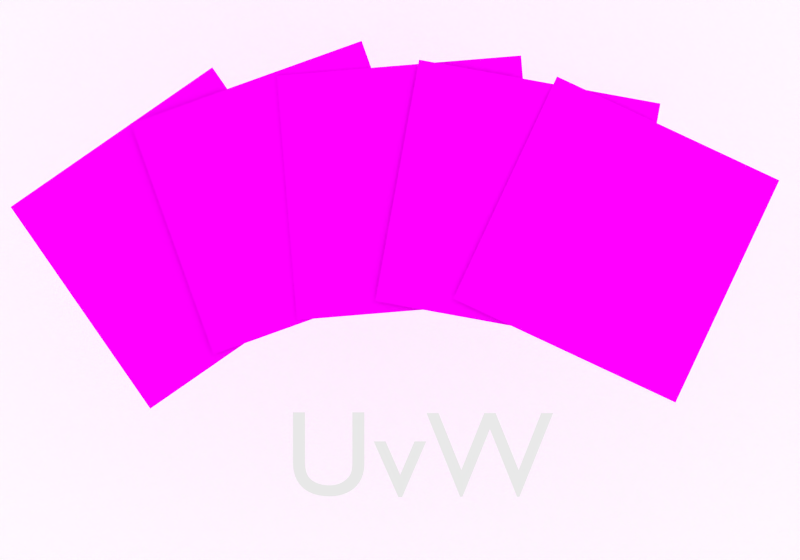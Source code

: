 # Source: uvw-logo.blend  (saved by Blender 2.73.0; exported with 4.5.12 LTS)
import bpy
from mathutils import Matrix  # noqa: F401  (used for matrix-valued properties, if any)

bpy.ops.wm.read_factory_settings(use_empty=True)
scene = bpy.context.scene
scene.name = 'Scene'

# ---- collections
col_collection_1 = bpy.data.collections.new('Collection 1'); scene.collection.children.link(col_collection_1)

# ---- images (referenced by path relative to the original .blend; pixels are not part of the script)
import os
ASSET_DIR = os.environ.get("B2B_ASSET_DIR", "")  # directory of the original .blend (textures are referenced by path, not embedded)
HERE = os.path.dirname(os.path.abspath(__file__))  # packed textures are extracted next to this script under _unpacked/

def load_image(name, relpath, width, height, colorspace="sRGB"):
    """Load a texture the original file referenced (path relative to the .blend, or extracted next to this script)."""
    p = next((c for c in (os.path.join(HERE, relpath), os.path.join(ASSET_DIR, relpath)) if relpath and os.path.exists(c)), "")
    if p:
        img = bpy.data.images.load(p, check_existing=True)
        img.name = name
    else:  # same state as the original file: an image datablock whose file is absent (Cycles renders it pink)
        img = bpy.data.images.new(name, width, height)
        img.source = "FILE"
        img.filepath = "//" + (relpath or name)
    img.colorspace_settings.name = colorspace
    return img
img_5_png = load_image('5.png', 'img/5.png', 1024, 1024, 'sRGB')
img_2_png = load_image('2.png', '2.png', 1024, 1024, 'sRGB')
img_3_png = load_image('3.png', 'img/3.png', 1024, 1024, 'sRGB')
img_4_png = load_image('4.png', 'img/4.png', 1024, 1024, 'sRGB')
img_uvw_title_bg_png_004 = load_image('uvw-title-bg.png.004', 'uvw-title-bg.png', 1024, 1024, 'sRGB')

# ---- materials (node trees are filled in below, after node groups)
mat_material = bpy.data.materials.new('Material')
mat_material.alpha_threshold = 0.0
mat_material.roughness = 0.5
mat_material_001 = bpy.data.materials.new('Material.001')
mat_material_001.alpha_threshold = 0.0
mat_material_001.roughness = 0.5
mat_material_002 = bpy.data.materials.new('Material.002')
mat_material_002.alpha_threshold = 0.0
mat_material_002.roughness = 0.5
mat_material_003 = bpy.data.materials.new('Material.003')
mat_material_003.alpha_threshold = 0.0
mat_material_003.roughness = 0.5
mat_material_004 = bpy.data.materials.new('Material.004')
mat_material_004.alpha_threshold = 0.0
mat_material_004.roughness = 0.5
mat_material_005 = bpy.data.materials.new('Material.005')
mat_material_005.alpha_threshold = 0.0
mat_material_005.roughness = 0.5

# ---- material node trees
mat_material.use_nodes = True; mat_material.node_tree.nodes.clear()
_N = mat_material.node_tree.nodes; _L = mat_material.node_tree.links
n0 = _N.new('ShaderNodeOutputMaterial'); n0.name = 'Material Output'; n0.location = (300, 300)
n1 = _N.new('ShaderNodeBsdfDiffuse'); n1.name = 'Diffuse BSDF'; n1.location = (10, 300)
n2 = _N.new('ShaderNodeRGB'); n2.name = 'RGB'; n2.location = (-180, 300)
n2.outputs[0].default_value = (1.0, 1.0, 1.0, 1.0)
_L.new(n1.outputs[0], n0.inputs[0])
_L.new(n2.outputs[0], n1.inputs[0])
n0.is_active_output = True
mat_material_001.use_nodes = True; mat_material_001.node_tree.nodes.clear()
_N = mat_material_001.node_tree.nodes; _L = mat_material_001.node_tree.links
n0 = _N.new('ShaderNodeOutputMaterial'); n0.name = 'Material Output'; n0.location = (300, 300)
n1 = _N.new('ShaderNodeBsdfDiffuse'); n1.name = 'Diffuse BSDF'; n1.location = (10, 300)
n2 = _N.new('ShaderNodeTexImage'); n2.name = 'Image Texture'; n2.location = (-180, 300)
n2.width = 140
n2.image = img_5_png
_L.new(n1.outputs[0], n0.inputs[0])
_L.new(n2.outputs[0], n1.inputs[0])
n0.is_active_output = True
mat_material_002.use_nodes = True; mat_material_002.node_tree.nodes.clear()
_N = mat_material_002.node_tree.nodes; _L = mat_material_002.node_tree.links
n0 = _N.new('ShaderNodeOutputMaterial'); n0.name = 'Material Output'; n0.location = (300, 300)
n1 = _N.new('ShaderNodeBsdfDiffuse'); n1.name = 'Diffuse BSDF'; n1.location = (10, 300)
n2 = _N.new('ShaderNodeTexImage'); n2.name = 'Image Texture'; n2.location = (-180, 300)
n2.width = 140
n2.image = img_2_png
_L.new(n1.outputs[0], n0.inputs[0])
_L.new(n2.outputs[0], n1.inputs[0])
n0.is_active_output = True
mat_material_003.use_nodes = True; mat_material_003.node_tree.nodes.clear()
_N = mat_material_003.node_tree.nodes; _L = mat_material_003.node_tree.links
n0 = _N.new('ShaderNodeOutputMaterial'); n0.name = 'Material Output'; n0.location = (300, 300)
n1 = _N.new('ShaderNodeBsdfDiffuse'); n1.name = 'Diffuse BSDF'; n1.location = (10, 300)
n2 = _N.new('ShaderNodeTexImage'); n2.name = 'Image Texture'; n2.location = (-180, 300)
n2.width = 140
n2.image = img_3_png
_L.new(n1.outputs[0], n0.inputs[0])
_L.new(n2.outputs[0], n1.inputs[0])
n0.is_active_output = True
mat_material_004.use_nodes = True; mat_material_004.node_tree.nodes.clear()
_N = mat_material_004.node_tree.nodes; _L = mat_material_004.node_tree.links
n0 = _N.new('ShaderNodeOutputMaterial'); n0.name = 'Material Output'; n0.location = (300, 300)
n1 = _N.new('ShaderNodeBsdfDiffuse'); n1.name = 'Diffuse BSDF'; n1.location = (10, 300)
n2 = _N.new('ShaderNodeTexImage'); n2.name = 'Image Texture'; n2.location = (-180, 300)
n2.width = 140
n2.image = img_4_png
_L.new(n1.outputs[0], n0.inputs[0])
_L.new(n2.outputs[0], n1.inputs[0])
n0.is_active_output = True
mat_material_005.use_nodes = True; mat_material_005.node_tree.nodes.clear()
_N = mat_material_005.node_tree.nodes; _L = mat_material_005.node_tree.links
n0 = _N.new('ShaderNodeOutputMaterial'); n0.name = 'Material Output'; n0.location = (300, 300)
n1 = _N.new('ShaderNodeBsdfDiffuse'); n1.name = 'Diffuse BSDF'; n1.location = (10, 300)
n2 = _N.new('ShaderNodeTexImage'); n2.name = 'Image Texture'; n2.location = (-180, 300)
n2.width = 140
n2.image = img_uvw_title_bg_png_004
_L.new(n1.outputs[0], n0.inputs[0])
_L.new(n2.outputs[0], n1.inputs[0])
n0.is_active_output = True

# ---- world
world_world = bpy.data.worlds.new('World'); scene.world = world_world
world_world.use_nodes = True; world_world.node_tree.nodes.clear()
_N = world_world.node_tree.nodes; _L = world_world.node_tree.links
n0 = _N.new('ShaderNodeOutputWorld'); n0.name = 'World Output'; n0.location = (300, 300)
n1 = _N.new('ShaderNodeBackground'); n1.name = 'Background'; n1.location = (10, 300)
n1.inputs[0].default_value = (1.0, 1.0, 1.0, 1.0)
_L.new(n1.outputs[0], n0.inputs[0])
n0.is_active_output = True
world_world.color = (0.05088, 0.05088, 0.05088)
world_world.use_sun_shadow = False
world_world.sun_shadow_jitter_overblur = 0.0
world_world.cycles.sampling_method = 'MANUAL'
world_world.cycles.sample_map_resolution = 256

# ---- cameras
cam_camera = bpy.data.cameras.new('Camera')
cam_camera.type = 'ORTHO'
cam_camera.clip_end = 100.0
cam_camera.lens = 35.0
cam_camera.sensor_width = 32.0
cam_camera.sensor_height = 18.0
cam_camera.ortho_scale = 15.3
cam_camera.dof.focus_distance = 0.0

# ---- lights
light_lamp = bpy.data.lights.new('Lamp', 'POINT')
light_lamp.transmission_factor = 0.0
light_lamp.cutoff_distance = 30.0
light_lamp.energy = 100.0
light_lamp.shadow_buffer_clip_start = 1.001
light_lamp.shadow_soft_size = 0.1
light_lamp.shadow_maximum_resolution = 0.006
light_lamp.use_absolute_resolution = True
light_lamp.cycles.use_multiple_importance_sampling = False

# ---- meshes
me_plane_001 = bpy.data.meshes.new('Plane.001')
me_plane_001.from_pydata([(-1.0, -1.0, 0.0), (1.0, -1.0, 0.0), (-1.0, 1.0, 0.0), (1.0, 1.0, 0.0)], [], [(0, 1, 3, 2)])
me_plane_001.materials.append(mat_material)
me_plane_001.use_remesh_preserve_volume = False
me_plane_001.use_remesh_preserve_attributes = False
me_plane_001.use_mirror_vertex_groups = False
me_plane_001.update()
me_plane = bpy.data.meshes.new('Plane')
me_plane.from_pydata([(-1.118, 1.904, -0.01704), (0.8821, 1.904, -0.01704), (-1.118, 3.904, -0.01704), (0.8821, 3.904, -0.01704)], [], [(0, 1, 3, 2)])
_uv = me_plane.uv_layers.new(name='UVMap')
_uv.uv.foreach_set('vector', [0.0001, 9.998e-05, 0.9999, 9.998e-05, 0.9999, 0.9999, 9.998e-05, 0.9999])
me_plane.materials.append(mat_material_001)
me_plane.use_remesh_preserve_volume = False
me_plane.use_remesh_preserve_attributes = False
me_plane.use_mirror_vertex_groups = False
me_plane.update()
me_plane_002 = bpy.data.meshes.new('Plane.002')
me_plane_002.from_pydata([(-0.9402, 1.792, 9.364e-06), (1.06, 1.792, 9.364e-06), (-0.9402, 3.792, 9.364e-06), (1.06, 3.792, 9.364e-06)], [], [(0, 1, 3, 2)])
_uv = me_plane_002.uv_layers.new(name='UVMap')
_uv.uv.foreach_set('vector', [0.0001, 9.998e-05, 0.9999, 9.998e-05, 0.9999, 0.9999, 9.998e-05, 0.9999])
me_plane_002.materials.append(mat_material_002)
me_plane_002.use_remesh_preserve_volume = False
me_plane_002.use_remesh_preserve_attributes = False
me_plane_002.use_mirror_vertex_groups = False
me_plane_002.update()
me_plane_003 = bpy.data.meshes.new('Plane.003')
me_plane_003.from_pydata([(-0.6724, 1.712, 0.008533), (1.328, 1.712, 0.008533), (-0.6724, 3.712, 0.008533), (1.328, 3.712, 0.008533)], [], [(0, 1, 3, 2)])
_uv = me_plane_003.uv_layers.new(name='UVMap')
_uv.uv.foreach_set('vector', [0.0001, 9.998e-05, 0.9999, 9.998e-05, 0.9999, 0.9999, 9.998e-05, 0.9999])
me_plane_003.materials.append(mat_material_003)
me_plane_003.use_remesh_preserve_volume = False
me_plane_003.use_remesh_preserve_attributes = False
me_plane_003.use_mirror_vertex_groups = False
me_plane_003.update()
me_plane_004 = bpy.data.meshes.new('Plane.004')
me_plane_004.from_pydata([(-0.4897, 1.747, 0.0341), (1.51, 1.747, 0.0341), (-0.4897, 3.747, 0.0341), (1.51, 3.747, 0.0341)], [], [(0, 1, 3, 2)])
_uv = me_plane_004.uv_layers.new(name='UVMap')
_uv.uv.foreach_set('vector', [0.0001, 9.998e-05, 0.9999, 9.998e-05, 0.9999, 0.9999, 9.998e-05, 0.9999])
me_plane_004.materials.append(mat_material_004)
me_plane_004.use_remesh_preserve_volume = False
me_plane_004.use_remesh_preserve_attributes = False
me_plane_004.use_mirror_vertex_groups = False
me_plane_004.update()
me_plane_005 = bpy.data.meshes.new('Plane.005')
me_plane_005.from_pydata([(-0.3861, 1.78, 0.02132), (1.614, 1.78, 0.02132), (-0.3861, 3.78, 0.02132), (1.614, 3.78, 0.02132)], [], [(0, 1, 3, 2)])
_uv = me_plane_005.uv_layers.new(name='UVMap')
_uv.uv.foreach_set('vector', [0.0001, 9.998e-05, 0.9999, 9.998e-05, 0.9999, 0.9999, 9.998e-05, 0.9999])
me_plane_005.materials.append(mat_material_005)
me_plane_005.use_remesh_preserve_volume = False
me_plane_005.use_remesh_preserve_attributes = False
me_plane_005.use_mirror_vertex_groups = False
me_plane_005.update()

# ---- curves / text
txt_text = bpy.data.curves.new('Text', 'FONT')
txt_text.dimensions = '2D'
txt_text.body = 'U'
txt_text.use_path_clamp = True
txt_text.bevel_resolution = 0
txt_text_002 = bpy.data.curves.new('Text.002', 'FONT')
txt_text_002.dimensions = '2D'
txt_text_002.body = 'vW'
txt_text_002.use_path_clamp = True
txt_text_002.bevel_resolution = 0

# ---- objects
ob_plane_001 = bpy.data.objects.new('Plane.001', me_plane_001)
ob_text = bpy.data.objects.new('Text', txt_text)
ob_plane = bpy.data.objects.new('Plane', me_plane)
ob_lamp = bpy.data.objects.new('Lamp', light_lamp)
ob_camera = bpy.data.objects.new('Camera', cam_camera)
ob_text_002 = bpy.data.objects.new('Text.002', txt_text_002)
ob_plane_002 = bpy.data.objects.new('Plane.002', me_plane_002)
ob_plane_003 = bpy.data.objects.new('Plane.003', me_plane_003)
ob_plane_004 = bpy.data.objects.new('Plane.004', me_plane_004)
ob_plane_005 = bpy.data.objects.new('Plane.005', me_plane_005)

# ---- transforms, parenting, visibility, modifiers, constraints
ob_plane_001.location = (-1.584, -3.148, -9.692)
ob_plane_001.scale = (15.0, 15.0, 15.0)
ob_plane_001.lineart.crease_threshold = 0.0
ob_text.location = (-1.399, -6.292, 0.0)
ob_text.rotation_euler = (0.0, 3.142, 0.0)
ob_text.scale = (2.323, 2.323, 2.323)
ob_text.lineart.crease_threshold = 0.0
ob_plane.location = (-0.9356, -6.816, 0.03998)
ob_plane.rotation_euler = (1.677e-09, 2.489e-09, 0.6056)
ob_plane.scale = (2.346, 2.346, 2.346)
ob_plane.lineart.crease_threshold = 0.0
ob_lamp.location = (4.076, 1.005, 5.904)
ob_lamp.rotation_euler = (0.6503, 0.05522, 1.866)
ob_lamp.lock_rotations_4d = False
ob_lamp.empty_display_type = 'ARROWS'
ob_lamp.color = (0.0, 0.0, 0.0, 0.0)
ob_lamp.lineart.crease_threshold = 0.0
ob_camera.location = (-0.8582, -2.176, 5.344)
ob_camera.lock_rotations_4d = False
ob_camera.empty_display_type = 'ARROWS'
ob_camera.color = (0.0, 0.0, 0.0, 0.0)
ob_camera.display_type = 'WIRE'
ob_camera.lineart.crease_threshold = 0.0
ob_text_002.location = (-1.367, -6.306, 0.0)
ob_text_002.scale = (2.323, 2.323, 2.323)
ob_text_002.lineart.crease_threshold = 0.0
ob_plane_002.location = (-0.9356, -6.816, 0.03998)
ob_plane_002.rotation_euler = (9.759e-10, 2.838e-09, 0.3438)
ob_plane_002.scale = (2.346, 2.346, 2.346)
ob_plane_002.lineart.crease_threshold = 0.0
ob_plane_003.location = (-0.9356, -6.816, 0.03998)
ob_plane_003.rotation_euler = (2.081e-10, 2.994e-09, 0.08197)
ob_plane_003.scale = (2.346, 2.346, 2.346)
ob_plane_003.lineart.crease_threshold = 0.0
ob_plane_004.location = (-0.9356, -6.816, 0.03998)
ob_plane_004.rotation_euler = (-5.739e-10, 2.946e-09, -0.1798)
ob_plane_004.scale = (2.346, 2.346, 2.346)
ob_plane_004.lineart.crease_threshold = 0.0
ob_plane_005.location = (-0.7886, -6.7, 0.13)
ob_plane_005.rotation_euler = (-1.305e-09, 2.703e-09, -0.4372)
ob_plane_005.scale = (2.346, 2.346, 2.346)
ob_plane_005.lineart.crease_threshold = 0.0

# ---- collection membership
col_collection_1.objects.link(ob_plane_001)
col_collection_1.objects.link(ob_text)
col_collection_1.objects.link(ob_plane)
col_collection_1.objects.link(ob_lamp)
col_collection_1.objects.link(ob_camera)
col_collection_1.objects.link(ob_text_002)
col_collection_1.objects.link(ob_plane_002)
col_collection_1.objects.link(ob_plane_003)
col_collection_1.objects.link(ob_plane_004)
col_collection_1.objects.link(ob_plane_005)

# ---- scene / render settings (as saved in the file)
scene.camera = ob_camera
scene.frame_start = 1; scene.frame_end = 250; scene.frame_set(1)
scene.render.engine = 'CYCLES'
scene.render.resolution_x = 1000
scene.render.resolution_y = 700
scene.render.resolution_percentage = 50
scene.render.dither_intensity = 0.0
scene.cycles.use_denoising = False
scene.cycles.samples = 10
scene.cycles.sampling_pattern = 'TABULATED_SOBOL'
scene.cycles.light_sampling_threshold = 0.0
scene.cycles.use_adaptive_sampling = False
scene.cycles.use_light_tree = False
scene.cycles.blur_glossy = 0.0
scene.cycles.pixel_filter_type = 'GAUSSIAN'
scene.cycles.sample_clamp_indirect = 0.0
scene.view_settings.view_transform = 'Standard'
bpy.context.view_layer.update()
